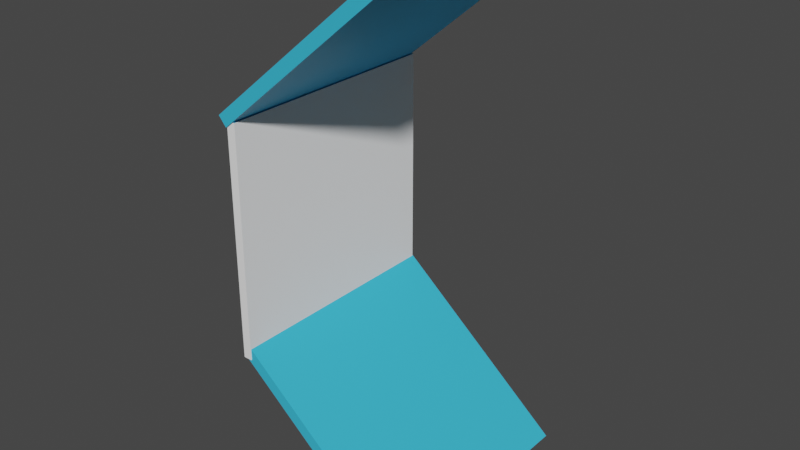 # Source: SpaceStationWalls.blend  (saved by Blender 3.5.10; exported with 4.5.12 LTS)
import bpy
from mathutils import Matrix  # noqa: F401  (used for matrix-valued properties, if any)

bpy.ops.wm.read_factory_settings(use_empty=True)
scene = bpy.context.scene
scene.name = 'Scene'

# ---- collections
col_collection = bpy.data.collections.new('Collection'); scene.collection.children.link(col_collection)

# ---- materials (node trees are filled in below, after node groups)
mat_material_003 = bpy.data.materials.new('Material.003')
mat_material_003.use_transparent_shadow = False
mat_material_006 = bpy.data.materials.new('Material.006')
mat_material_006.use_transparent_shadow = False

# ---- material node trees
mat_material_003.use_nodes = True; mat_material_003.node_tree.nodes.clear()
_N = mat_material_003.node_tree.nodes; _L = mat_material_003.node_tree.links
n0 = _N.new('ShaderNodeBsdfPrincipled'); n0.name = 'Principled BSDF'; n0.location = (10, 300)
n0.distribution = 'GGX'
n0.subsurface_method = 'RANDOM_WALK_SKIN'
n0.inputs[0].default_value = (0.04387, 0.5133, 0.7743, 1.0)
n0.inputs[3].default_value = 1.45
n0.inputs[27].default_value = (0.0, 0.0, 0.0, 1.0)
n0.inputs[28].default_value = 1.0
n1 = _N.new('ShaderNodeOutputMaterial'); n1.name = 'Material Output'; n1.location = (300, 300)
_L.new(n0.outputs[0], n1.inputs[0])
n1.is_active_output = True
mat_material_006.use_nodes = True; mat_material_006.node_tree.nodes.clear()
_N = mat_material_006.node_tree.nodes; _L = mat_material_006.node_tree.links
n0 = _N.new('ShaderNodeBsdfPrincipled'); n0.name = 'Principled BSDF'; n0.location = (10, 300)
n0.distribution = 'GGX'
n0.subsurface_method = 'RANDOM_WALK_SKIN'
n0.inputs[0].default_value = (1.0, 1.0, 1.0, 1.0)
n0.inputs[3].default_value = 1.45
n0.inputs[27].default_value = (0.0, 0.0, 0.0, 1.0)
n0.inputs[28].default_value = 1.0
n1 = _N.new('ShaderNodeOutputMaterial'); n1.name = 'Material Output'; n1.location = (300, 300)
_L.new(n0.outputs[0], n1.inputs[0])
n1.is_active_output = True

# ---- world
world_world = bpy.data.worlds.new('World'); scene.world = world_world
world_world.use_nodes = True; world_world.node_tree.nodes.clear()
_N = world_world.node_tree.nodes; _L = world_world.node_tree.links
n0 = _N.new('ShaderNodeOutputWorld'); n0.name = 'World Output'; n0.location = (300, 300)
n1 = _N.new('ShaderNodeBackground'); n1.name = 'Background'; n1.location = (10, 300)
n1.inputs[0].default_value = (0.05088, 0.05088, 0.05088, 1.0)
_L.new(n1.outputs[0], n0.inputs[0])
n0.is_active_output = True
world_world.color = (0.05088, 0.05088, 0.05088)
world_world.use_sun_shadow = False
world_world.sun_shadow_jitter_overblur = 0.0

# ---- meshes
me_plane_002 = bpy.data.meshes.new('Plane.002')
me_plane_002.from_pydata([(-0.998, -1.019, -0.4466), (1.002, -1.019, -0.4466), (-0.998, 0.9809, -0.4466), (1.002, 0.9809, -0.4466), (-0.998, 0.9809, -0.5232), (-0.998, -1.019, -0.5232), (1.002, -1.019, -0.5232), (1.002, 0.9809, -0.5232), (-0.9918, -2.276, 1.008), (1.008, -2.276, 1.008), (-0.9918, -0.9907, -0.5236), (1.008, -0.9907, -0.5236), (-0.9918, -0.9119, -0.4575), (-0.9918, -2.197, 1.075), (1.008, -2.197, 1.075), (1.008, -0.9119, -0.4575), (-1.01, 2.217, 1.008), (0.9898, 2.217, 1.008), (-1.01, 0.9311, -0.5236), (0.9898, 0.9311, -0.5236), (-1.01, 1.01, -0.5897), (-1.01, 2.295, 0.9424), (0.9898, 2.295, 0.9424), (0.9898, 1.01, -0.5897)], [], [(0, 2, 3, 1), (5, 6, 7, 4), (1, 3, 7, 6), (2, 0, 5, 4), (3, 2, 4, 7), (0, 1, 6, 5), (8, 10, 11, 9), (13, 14, 15, 12), (11, 10, 12, 15), (8, 9, 14, 13), (9, 11, 15, 14), (10, 8, 13, 12), (16, 18, 19, 17), (21, 22, 23, 20), (19, 18, 20, 23), (16, 17, 22, 21), (17, 19, 23, 22), (18, 16, 21, 20)])
me_plane_002.polygons.foreach_set('material_index', [1, 1, 1, 1, 0, 0, 0, 0, 0, 0, 0, 0, 0, 0, 0, 0, 0, 0])
_uv = me_plane_002.uv_layers.new(name='UVMap')
_uv.uv.foreach_set('vector', [0.0, 0.0, 0.0, 1.0, 1.0, 1.0, 1.0, 0.0, 0.0, 0.0, 1.0, 0.0, 1.0, 1.0, 0.0, 1.0, 1.0, 0.0, 1.0, 1.0, 1.0, 1.0, 1.0, 0.0, 0.0, 1.0, 0.0, 0.0, 0.0, 0.0, 0.0, 1.0, 1.0, 1.0, 0.0, 1.0, 0.0, 1.0, 1.0, 1.0, 0.0, 0.0, 1.0, 0.0, 1.0, 0.0, 0.0, 0.0, 0.0, 0.0, 0.0, 1.0, 1.0, 1.0, 1.0, 0.0, 0.0, 0.0, 1.0, 0.0, 1.0, 1.0, 0.0, 1.0, 1.0, 1.0, 0.0, 1.0, 0.0, 1.0, 1.0, 1.0, 0.0, 0.0, 1.0, 0.0, 1.0, 0.0, 0.0, 0.0, 1.0, 0.0, 1.0, 1.0, 1.0, 1.0, 1.0, 0.0, 0.0, 1.0, 0.0, 0.0, 0.0, 0.0, 0.0, 1.0, 0.0, 0.0, 0.0, 1.0, 1.0, 1.0, 1.0, 0.0, 0.0, 0.0, 1.0, 0.0, 1.0, 1.0, 0.0, 1.0, 1.0, 1.0, 0.0, 1.0, 0.0, 1.0, 1.0, 1.0, 0.0, 0.0, 1.0, 0.0, 1.0, 0.0, 0.0, 0.0, 1.0, 0.0, 1.0, 1.0, 1.0, 1.0, 1.0, 0.0, 0.0, 1.0, 0.0, 0.0, 0.0, 0.0, 0.0, 1.0])
me_plane_002.materials.append(mat_material_003)
me_plane_002.materials.append(mat_material_006)
me_plane_002.update()

# ---- objects
ob_plane_003 = bpy.data.objects.new('Plane.003', me_plane_002)

# ---- transforms, parenting, visibility, modifiers, constraints
ob_plane_003.location = (0.0, 0.0, 0.0)
ob_plane_003.rotation_euler = (1.571, -0.0, 1.571)

# ---- collection membership
col_collection.objects.link(ob_plane_003)

# ---- scene / render settings (as saved in the file)
scene.frame_start = 1; scene.frame_end = 250; scene.frame_set(1)
scene.render.engine = 'BLENDER_EEVEE_NEXT'
scene.cycles.sampling_pattern = 'TABULATED_SOBOL'
scene.view_settings.view_transform = 'Filmic'
bpy.context.view_layer.update()

# ---- added for rendering (the .blend has no active camera and no usable light): camera, sun
cam_auto = bpy.data.cameras.new('AutoCamera')
cam_auto.lens = 50.0
cam_auto.sensor_width = 36.0
cam_auto.clip_end = 1000.0
ob_auto_camera = bpy.data.objects.new('AutoCamera', cam_auto)
scene.collection.objects.link(ob_auto_camera)
ob_auto_camera.location = (5.11587, -5.84914, 3.90832)
ob_auto_camera.rotation_euler = (1.09748, -7.21219e-08, 0.694738)
scene.camera = ob_auto_camera
light_auto_sun = bpy.data.lights.new('AutoSun', 'SUN')
light_auto_sun.energy = 3.0
light_auto_sun.angle = 0.0523599
ob_auto_sun = bpy.data.objects.new('AutoSun', light_auto_sun)
scene.collection.objects.link(ob_auto_sun)
ob_auto_sun.rotation_euler = (0.872665, 0.174533, 0.523599)
bpy.context.view_layer.update()
